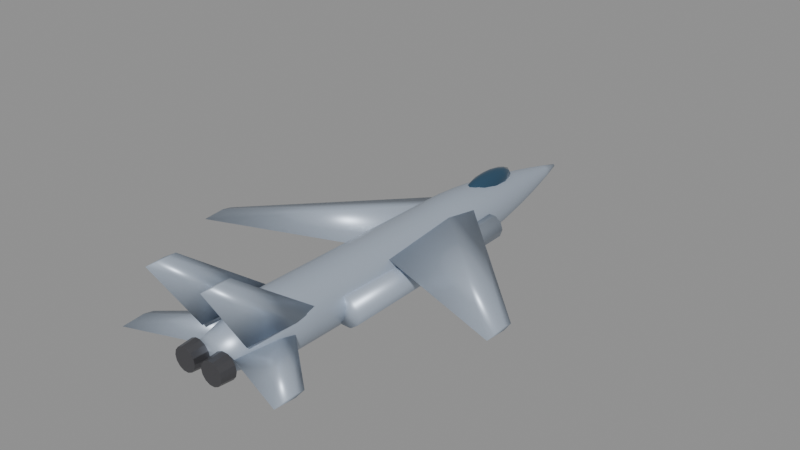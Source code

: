 # Source: f15.blend  (saved by Blender 5.0.119; exported with 4.5.12 LTS)
import bpy
from mathutils import Matrix  # noqa: F401  (used for matrix-valued properties, if any)

bpy.ops.wm.read_factory_settings(use_empty=True)
scene = bpy.context.scene
scene.name = 'Scene'

# ---- materials (node trees are filled in below, after node groups)
mat_body_f15 = bpy.data.materials.new('Body_f15')
mat_body_f15.diffuse_color = (0.45, 0.52, 0.62, 1.0)
mat_canopy = bpy.data.materials.new('Canopy')
mat_canopy.diffuse_color = (0.05, 0.12, 0.2, 1.0)
mat_detail = bpy.data.materials.new('Detail')
mat_detail.diffuse_color = (0.12, 0.12, 0.13, 1.0)

# ---- material node trees
mat_body_f15.use_nodes = True; mat_body_f15.node_tree.nodes.clear()
_N = mat_body_f15.node_tree.nodes; _L = mat_body_f15.node_tree.links
n0 = _N.new('ShaderNodeBsdfPrincipled'); n0.name = 'Principled BSDF'; n0.location = (-200, 100)
n0.inputs[0].default_value = (0.45, 0.52, 0.62, 1.0)
n0.inputs[1].default_value = 0.35
n0.inputs[2].default_value = 0.4
n1 = _N.new('ShaderNodeOutputMaterial'); n1.name = 'Material Output'; n1.location = (200, 100)
_L.new(n0.outputs[0], n1.inputs[0])
n1.is_active_output = True
mat_canopy.use_nodes = True; mat_canopy.node_tree.nodes.clear()
_N = mat_canopy.node_tree.nodes; _L = mat_canopy.node_tree.links
n0 = _N.new('ShaderNodeBsdfPrincipled'); n0.name = 'Principled BSDF'; n0.location = (-200, 100)
n0.inputs[0].default_value = (0.05, 0.12, 0.2, 1.0)
n0.inputs[1].default_value = 0.6
n0.inputs[2].default_value = 0.08
n1 = _N.new('ShaderNodeOutputMaterial'); n1.name = 'Material Output'; n1.location = (200, 100)
_L.new(n0.outputs[0], n1.inputs[0])
n1.is_active_output = True
mat_detail.use_nodes = True; mat_detail.node_tree.nodes.clear()
_N = mat_detail.node_tree.nodes; _L = mat_detail.node_tree.links
n0 = _N.new('ShaderNodeBsdfPrincipled'); n0.name = 'Principled BSDF'; n0.location = (-200, 100)
n0.inputs[0].default_value = (0.12, 0.12, 0.13, 1.0)
n0.inputs[1].default_value = 0.7
n0.inputs[2].default_value = 0.35
n1 = _N.new('ShaderNodeOutputMaterial'); n1.name = 'Material Output'; n1.location = (200, 100)
_L.new(n0.outputs[0], n1.inputs[0])
n1.is_active_output = True

# ---- meshes
me_f15_body = bpy.data.meshes.new('f15_Body')
me_f15_body.from_pydata([(0.6615, -9.7, 0.09021), (0.596, -9.7, 0.3772), (0.4125, -9.7, 0.6074), (0.1472, -9.7, 0.7352), (-0.1472, -9.7, 0.7352), (-0.4125, -9.7, 0.6074), (-0.596, -9.7, 0.3772), (-0.6615, -9.7, 0.09021), (-0.596, -9.7, -0.1968), (-0.4125, -9.7, -0.427), (-0.1472, -9.7, -0.5547), (0.1472, -9.7, -0.5547), (0.4125, -9.7, -0.427), (0.596, -9.7, -0.1968), (0.8666, -8.818, 0.08201), (0.7807, -8.818, 0.458), (0.5403, -8.818, 0.7595), (0.1928, -8.818, 0.9268), (-0.1928, -8.818, 0.9268), (-0.5403, -8.818, 0.7595), (-0.7807, -8.818, 0.458), (-0.8666, -8.818, 0.08201), (-0.7807, -8.818, -0.294), (-0.5403, -8.818, -0.5955), (-0.1928, -8.818, -0.7628), (0.1928, -8.818, -0.7628), (0.5403, -8.818, -0.5955), (0.7807, -8.818, -0.294), (1.072, -7.936, 0.07381), (0.9655, -7.936, 0.5388), (0.6681, -7.936, 0.9116), (0.2385, -7.936, 1.119), (-0.2385, -7.936, 1.119), (-0.6681, -7.936, 0.9116), (-0.9655, -7.936, 0.5388), (-1.072, -7.936, 0.07381), (-0.9655, -7.936, -0.3911), (-0.6681, -7.936, -0.764), (-0.2385, -7.936, -0.9709), (0.2385, -7.936, -0.9709), (0.6681, -7.936, -0.764), (0.9655, -7.936, -0.3911), (1.203, -7.055, 0.06561), (1.084, -7.055, 0.5875), (0.7499, -7.055, 1.006), (0.2676, -7.055, 1.238), (-0.2676, -7.055, 1.238), (-0.7499, -7.055, 1.006), (-1.084, -7.055, 0.5875), (-1.203, -7.055, 0.06561), (-1.084, -7.055, -0.4563), (-0.7499, -7.055, -0.8748), (-0.2676, -7.055, -1.107), (0.2676, -7.055, -1.107), (0.7499, -7.055, -0.8748), (1.084, -7.055, -0.4563), (1.203, -6.173, 0.05741), (1.084, -6.173, 0.5793), (0.7499, -6.173, 0.9978), (0.2676, -6.173, 1.23), (-0.2676, -6.173, 1.23), (-0.7499, -6.173, 0.9978), (-1.084, -6.173, 0.5793), (-1.203, -6.173, 0.05741), (-1.084, -6.173, -0.4645), (-0.7499, -6.173, -0.883), (-0.2676, -6.173, -1.115), (0.2676, -6.173, -1.115), (0.7499, -6.173, -0.883), (1.084, -6.173, -0.4645), (1.203, -5.291, 0.04921), (1.084, -5.291, 0.5711), (0.7499, -5.291, 0.9896), (0.2676, -5.291, 1.222), (-0.2676, -5.291, 1.222), (-0.7499, -5.291, 0.9896), (-1.084, -5.291, 0.5711), (-1.203, -5.291, 0.04921), (-1.084, -5.291, -0.4727), (-0.7499, -5.291, -0.8912), (-0.2676, -5.291, -1.123), (0.2676, -5.291, -1.123), (0.7499, -5.291, -0.8912), (1.084, -5.291, -0.4727), (1.203, -4.409, 0.041), (1.084, -4.409, 0.5629), (0.7499, -4.409, 0.9814), (0.2676, -4.409, 1.214), (-0.2676, -4.409, 1.214), (-0.7499, -4.409, 0.9814), (-1.084, -4.409, 0.5629), (-1.203, -4.409, 0.041), (-1.084, -4.409, -0.4809), (-0.7499, -4.409, -0.8994), (-0.2676, -4.409, -1.132), (0.2676, -4.409, -1.132), (0.7499, -4.409, -0.8994), (1.084, -4.409, -0.4809), (1.203, -3.527, 0.0328), (1.084, -3.527, 0.5547), (0.7499, -3.527, 0.9732), (0.2676, -3.527, 1.205), (-0.2676, -3.527, 1.205), (-0.7499, -3.527, 0.9732), (-1.084, -3.527, 0.5547), (-1.203, -3.527, 0.0328), (-1.084, -3.527, -0.4891), (-0.7499, -3.527, -0.9076), (-0.2676, -3.527, -1.14), (0.2676, -3.527, -1.14), (0.7499, -3.527, -0.9076), (1.084, -3.527, -0.4891), (1.203, -2.645, 0.0246), (1.084, -2.645, 0.5465), (0.7499, -2.645, 0.965), (0.2676, -2.645, 1.197), (-0.2676, -2.645, 1.197), (-0.7499, -2.645, 0.965), (-1.084, -2.645, 0.5465), (-1.203, -2.645, 0.0246), (-1.084, -2.645, -0.4973), (-0.7499, -2.645, -0.9158), (-0.2676, -2.645, -1.148), (0.2676, -2.645, -1.148), (0.7499, -2.645, -0.9158), (1.084, -2.645, -0.4973), (1.203, -1.764, 0.0164), (1.084, -1.764, 0.5383), (0.7499, -1.764, 0.9568), (0.2676, -1.764, 1.189), (-0.2676, -1.764, 1.189), (-0.7499, -1.764, 0.9568), (-1.084, -1.764, 0.5383), (-1.203, -1.764, 0.0164), (-1.084, -1.764, -0.5055), (-0.7499, -1.764, -0.924), (-0.2676, -1.764, -1.156), (0.2676, -1.764, -1.156), (0.7499, -1.764, -0.924), (1.084, -1.764, -0.5055), (1.203, -0.8818, 0.008201), (1.084, -0.8818, 0.5301), (0.7499, -0.8818, 0.9486), (0.2676, -0.8818, 1.181), (-0.2676, -0.8818, 1.181), (-0.7499, -0.8818, 0.9486), (-1.084, -0.8818, 0.5301), (-1.203, -0.8818, 0.008201), (-1.084, -0.8818, -0.5137), (-0.7499, -0.8818, -0.9322), (-0.2676, -0.8818, -1.164), (0.2676, -0.8818, -1.164), (0.7499, -0.8818, -0.9322), (1.084, -0.8818, -0.5137), (1.203, 0.0, 0.0), (1.084, 0.0, 0.5219), (0.7499, 0.0, 0.9404), (0.2676, 0.0, 1.173), (-0.2676, 0.0, 1.173), (-0.7499, 0.0, 0.9404), (-1.084, 0.0, 0.5219), (-1.203, 0.0, 1.473e-16), (-1.084, 0.0, -0.5219), (-0.7499, 0.0, -0.9404), (-0.2676, 0.0, -1.173), (0.2676, 0.0, -1.173), (0.7499, 0.0, -0.9404), (1.084, 0.0, -0.5219), (1.203, 0.8818, -0.008201), (1.084, 0.8818, 0.5137), (0.7499, 0.8818, 0.9322), (0.2676, 0.8818, 1.164), (-0.2676, 0.8818, 1.164), (-0.7499, 0.8818, 0.9322), (-1.084, 0.8818, 0.5137), (-1.203, 0.8818, -0.008201), (-1.084, 0.8818, -0.5301), (-0.7499, 0.8818, -0.9486), (-0.2676, 0.8818, -1.181), (0.2676, 0.8818, -1.181), (0.7499, 0.8818, -0.9486), (1.084, 0.8818, -0.5301), (1.203, 1.764, -0.0164), (1.084, 1.764, 0.5055), (0.7499, 1.764, 0.924), (0.2676, 1.764, 1.156), (-0.2676, 1.764, 1.156), (-0.7499, 1.764, 0.924), (-1.084, 1.764, 0.5055), (-1.203, 1.764, -0.0164), (-1.084, 1.764, -0.5383), (-0.7499, 1.764, -0.9568), (-0.2676, 1.764, -1.189), (0.2676, 1.764, -1.189), (0.7499, 1.764, -0.9568), (1.084, 1.764, -0.5383), (1.195, 2.645, -0.0246), (1.077, 2.645, 0.494), (0.7453, 2.645, 0.91), (0.266, 2.645, 1.141), (-0.266, 2.645, 1.141), (-0.7453, 2.645, 0.91), (-1.077, 2.645, 0.494), (-1.195, 2.645, -0.0246), (-1.077, 2.645, -0.5432), (-0.7453, 2.645, -0.9592), (-0.266, 2.645, -1.19), (0.266, 2.645, -1.19), (0.7453, 2.645, -0.9592), (1.077, 2.645, -0.5432), (1.14, 3.527, -0.0328), (1.027, 3.527, 0.4619), (0.711, 3.527, 0.8587), (0.2537, 3.527, 1.079), (-0.2537, 3.527, 1.079), (-0.711, 3.527, 0.8587), (-1.027, 3.527, 0.4619), (-1.14, 3.527, -0.0328), (-1.027, 3.527, -0.5276), (-0.711, 3.527, -0.9243), (-0.2537, 3.527, -1.144), (0.2537, 3.527, -1.144), (0.711, 3.527, -0.9243), (1.027, 3.527, -0.5276), (1.052, 4.409, -0.041), (0.9476, 4.409, 0.4153), (0.6558, 4.409, 0.7813), (0.234, 4.409, 0.9844), (-0.234, 4.409, 0.9844), (-0.6558, 4.409, 0.7813), (-0.9476, 4.409, 0.4153), (-1.052, 4.409, -0.041), (-0.9476, 4.409, -0.4974), (-0.6558, 4.409, -0.8633), (-0.234, 4.409, -1.066), (0.234, 4.409, -1.066), (0.6558, 4.409, -0.8633), (0.9476, 4.409, -0.4974), (0.937, 5.291, -0.04921), (0.8442, 5.291, 0.3574), (0.5842, 5.291, 0.6834), (0.2085, 5.291, 0.8643), (-0.2085, 5.291, 0.8643), (-0.5842, 5.291, 0.6834), (-0.8442, 5.291, 0.3574), (-0.937, 5.291, -0.04921), (-0.8442, 5.291, -0.4558), (-0.5842, 5.291, -0.7818), (-0.2085, 5.291, -0.9627), (0.2085, 5.291, -0.9627), (0.5842, 5.291, -0.7818), (0.8442, 5.291, -0.4558), (0.7996, 6.173, -0.05741), (0.7204, 6.173, 0.2895), (0.4985, 6.173, 0.5677), (0.1779, 6.173, 0.7221), (-0.1779, 6.173, 0.7221), (-0.4985, 6.173, 0.5677), (-0.7204, 6.173, 0.2895), (-0.7996, 6.173, -0.05741), (-0.7204, 6.173, -0.4043), (-0.4985, 6.173, -0.6825), (-0.1779, 6.173, -0.8369), (0.1779, 6.173, -0.8369), (0.4985, 6.173, -0.6825), (0.7204, 6.173, -0.4043), (0.6417, 7.055, -0.06561), (0.5781, 7.055, 0.2128), (0.4001, 7.055, 0.4361), (0.1428, 7.055, 0.56), (-0.1428, 7.055, 0.56), (-0.4001, 7.055, 0.4361), (-0.5781, 7.055, 0.2128), (-0.6417, 7.055, -0.06561), (-0.5781, 7.055, -0.344), (-0.4001, 7.055, -0.5673), (-0.1428, 7.055, -0.6912), (0.1428, 7.055, -0.6912), (0.4001, 7.055, -0.5673), (0.5781, 7.055, -0.344), (0.465, 7.936, -0.07381), (0.419, 7.936, 0.128), (0.2899, 7.936, 0.2898), (0.1035, 7.936, 0.3796), (-0.1035, 7.936, 0.3796), (-0.2899, 7.936, 0.2898), (-0.419, 7.936, 0.128), (-0.465, 7.936, -0.07381), (-0.419, 7.936, -0.2756), (-0.2899, 7.936, -0.4374), (-0.1035, 7.936, -0.5272), (0.1035, 7.936, -0.5272), (0.2899, 7.936, -0.4374), (0.419, 7.936, -0.2756), (0.2709, 8.818, -0.08201), (0.244, 8.818, 0.03551), (0.1689, 8.818, 0.1298), (0.06027, 8.818, 0.1821), (-0.06027, 8.818, 0.1821), (-0.1689, 8.818, 0.1298), (-0.244, 8.818, 0.03551), (-0.2709, 8.818, -0.08201), (-0.244, 8.818, -0.1995), (-0.1689, 8.818, -0.2938), (-0.06027, 8.818, -0.3461), (0.06027, 8.818, -0.3461), (0.1689, 8.818, -0.2938), (0.244, 8.818, -0.1995), (0.06014, 9.7, -0.09021), (0.05418, 9.7, -0.06412), (0.0375, 9.7, -0.04319), (0.01338, 9.7, -0.03158), (-0.01338, 9.7, -0.03158), (-0.0375, 9.7, -0.04319), (-0.05418, 9.7, -0.06412), (-0.06014, 9.7, -0.09021), (-0.05418, 9.7, -0.1163), (-0.0375, 9.7, -0.1372), (-0.01338, 9.7, -0.1488), (0.01338, 9.7, -0.1488), (0.0375, 9.7, -0.1372), (0.05418, 9.7, -0.1163), (0.6014, 2.988, 0.7217), (0.6014, 1.428, 0.9037), (0.6014, -2.212, 0.7217), (0.6014, 1.428, 0.5397), (6.5, -2.911, 0.6187), (6.5, -3.301, 0.6915), (6.5, -4.211, 0.6187), (6.5, -3.301, 0.5459), (-0.6014, 2.988, 0.7217), (-0.6014, 1.428, 0.9037), (-0.6014, -2.212, 0.7217), (-0.6014, 1.428, 0.5397), (-6.5, -2.911, 0.6187), (-6.5, -3.301, 0.6915), (-6.5, -4.211, 0.6187), (-6.5, -3.301, 0.5459), (1.022, -6.014, 0.5413), (1.154, -7.111, 0.5321), (1.022, -9.147, 0.5413), (0.8908, -7.111, 0.5505), (1.218, -9.734, 3.338), (1.284, -10.14, 3.333), (1.218, -10.89, 3.338), (1.152, -10.14, 3.342), (-1.022, -6.014, 0.5413), (-0.8908, -7.111, 0.5505), (-1.022, -9.147, 0.5413), (-1.154, -7.111, 0.5321), (-1.218, -9.734, 3.338), (-1.152, -10.14, 3.342), (-1.218, -10.89, 3.338), (-1.284, -10.14, 3.333), (0.3608, -6.509, 0.1203), (0.3608, -7.35, 0.2324), (0.3608, -9.312, 0.1203), (0.3608, -7.35, 0.008148), (3.481, -9.173, 0.1203), (3.481, -9.552, 0.1904), (3.481, -10.43, 0.1203), (3.481, -9.552, 0.0502), (-0.3608, -6.509, 0.1203), (-0.3608, -7.35, 0.2324), (-0.3608, -9.312, 0.1203), (-0.3608, -7.35, 0.008148), (-3.481, -9.173, 0.1203), (-3.481, -9.552, 0.1904), (-3.481, -10.43, 0.1203), (-3.481, -9.552, 0.0502), (0.6976, 3.492, -0.1804), (0.7941, 3.49, -0.4773), (1.047, 3.489, -0.6609), (1.359, 3.489, -0.6609), (1.611, 3.49, -0.4773), (1.708, 3.492, -0.1804), (1.611, 3.494, 0.1165), (1.359, 3.495, 0.3), (1.047, 3.495, 0.3), (0.7941, 3.494, 0.1165), (0.6014, -4.85, -0.1203), (0.7163, -4.853, -0.4738), (1.017, -4.854, -0.6922), (1.389, -4.854, -0.6922), (1.689, -4.853, -0.4738), (1.804, -4.85, -0.1203), (1.689, -4.847, 0.2332), (1.389, -4.846, 0.4517), (1.017, -4.846, 0.4517), (0.7163, -4.847, 0.2332), (-1.708, 3.492, -0.1804), (-1.611, 3.49, -0.4773), (-1.359, 3.489, -0.6609), (-1.047, 3.489, -0.6609), (-0.7941, 3.49, -0.4773), (-0.6976, 3.492, -0.1804), (-0.7941, 3.494, 0.1165), (-1.047, 3.495, 0.3), (-1.359, 3.495, 0.3), (-1.611, 3.494, 0.1165), (-1.804, -4.85, -0.1203), (-1.689, -4.853, -0.4738), (-1.389, -4.854, -0.6922), (-1.017, -4.854, -0.6922), (-0.7163, -4.853, -0.4738), (-0.6014, -4.85, -0.1203), (-0.7163, -4.847, 0.2332), (-1.017, -4.846, 0.4517), (-1.389, -4.846, 0.4517), (-1.689, -4.847, 0.2332)], [], [(0, 14, 15, 1), (1, 15, 16, 2), (2, 16, 17, 3), (3, 17, 18, 4), (4, 18, 19, 5), (5, 19, 20, 6), (6, 20, 21, 7), (7, 21, 22, 8), (8, 22, 23, 9), (9, 23, 24, 10), (10, 24, 25, 11), (11, 25, 26, 12), (12, 26, 27, 13), (13, 27, 14, 0), (14, 28, 29, 15), (15, 29, 30, 16), (16, 30, 31, 17), (17, 31, 32, 18), (18, 32, 33, 19), (19, 33, 34, 20), (20, 34, 35, 21), (21, 35, 36, 22), (22, 36, 37, 23), (23, 37, 38, 24), (24, 38, 39, 25), (25, 39, 40, 26), (26, 40, 41, 27), (27, 41, 28, 14), (28, 42, 43, 29), (29, 43, 44, 30), (30, 44, 45, 31), (31, 45, 46, 32), (32, 46, 47, 33), (33, 47, 48, 34), (34, 48, 49, 35), (35, 49, 50, 36), (36, 50, 51, 37), (37, 51, 52, 38), (38, 52, 53, 39), (39, 53, 54, 40), (40, 54, 55, 41), (41, 55, 42, 28), (42, 56, 57, 43), (43, 57, 58, 44), (44, 58, 59, 45), (45, 59, 60, 46), (46, 60, 61, 47), (47, 61, 62, 48), (48, 62, 63, 49), (49, 63, 64, 50), (50, 64, 65, 51), (51, 65, 66, 52), (52, 66, 67, 53), (53, 67, 68, 54), (54, 68, 69, 55), (55, 69, 56, 42), (56, 70, 71, 57), (57, 71, 72, 58), (58, 72, 73, 59), (59, 73, 74, 60), (60, 74, 75, 61), (61, 75, 76, 62), (62, 76, 77, 63), (63, 77, 78, 64), (64, 78, 79, 65), (65, 79, 80, 66), (66, 80, 81, 67), (67, 81, 82, 68), (68, 82, 83, 69), (69, 83, 70, 56), (70, 84, 85, 71), (71, 85, 86, 72), (72, 86, 87, 73), (73, 87, 88, 74), (74, 88, 89, 75), (75, 89, 90, 76), (76, 90, 91, 77), (77, 91, 92, 78), (78, 92, 93, 79), (79, 93, 94, 80), (80, 94, 95, 81), (81, 95, 96, 82), (82, 96, 97, 83), (83, 97, 84, 70), (84, 98, 99, 85), (85, 99, 100, 86), (86, 100, 101, 87), (87, 101, 102, 88), (88, 102, 103, 89), (89, 103, 104, 90), (90, 104, 105, 91), (91, 105, 106, 92), (92, 106, 107, 93), (93, 107, 108, 94), (94, 108, 109, 95), (95, 109, 110, 96), (96, 110, 111, 97), (97, 111, 98, 84), (98, 112, 113, 99), (99, 113, 114, 100), (100, 114, 115, 101), (101, 115, 116, 102), (102, 116, 117, 103), (103, 117, 118, 104), (104, 118, 119, 105), (105, 119, 120, 106), (106, 120, 121, 107), (107, 121, 122, 108), (108, 122, 123, 109), (109, 123, 124, 110), (110, 124, 125, 111), (111, 125, 112, 98), (112, 126, 127, 113), (113, 127, 128, 114), (114, 128, 129, 115), (115, 129, 130, 116), (116, 130, 131, 117), (117, 131, 132, 118), (118, 132, 133, 119), (119, 133, 134, 120), (120, 134, 135, 121), (121, 135, 136, 122), (122, 136, 137, 123), (123, 137, 138, 124), (124, 138, 139, 125), (125, 139, 126, 112), (126, 140, 141, 127), (127, 141, 142, 128), (128, 142, 143, 129), (129, 143, 144, 130), (130, 144, 145, 131), (131, 145, 146, 132), (132, 146, 147, 133), (133, 147, 148, 134), (134, 148, 149, 135), (135, 149, 150, 136), (136, 150, 151, 137), (137, 151, 152, 138), (138, 152, 153, 139), (139, 153, 140, 126), (140, 154, 155, 141), (141, 155, 156, 142), (142, 156, 157, 143), (143, 157, 158, 144), (144, 158, 159, 145), (145, 159, 160, 146), (146, 160, 161, 147), (147, 161, 162, 148), (148, 162, 163, 149), (149, 163, 164, 150), (150, 164, 165, 151), (151, 165, 166, 152), (152, 166, 167, 153), (153, 167, 154, 140), (154, 168, 169, 155), (155, 169, 170, 156), (156, 170, 171, 157), (157, 171, 172, 158), (158, 172, 173, 159), (159, 173, 174, 160), (160, 174, 175, 161), (161, 175, 176, 162), (162, 176, 177, 163), (163, 177, 178, 164), (164, 178, 179, 165), (165, 179, 180, 166), (166, 180, 181, 167), (167, 181, 168, 154), (168, 182, 183, 169), (169, 183, 184, 170), (170, 184, 185, 171), (171, 185, 186, 172), (172, 186, 187, 173), (173, 187, 188, 174), (174, 188, 189, 175), (175, 189, 190, 176), (176, 190, 191, 177), (177, 191, 192, 178), (178, 192, 193, 179), (179, 193, 194, 180), (180, 194, 195, 181), (181, 195, 182, 168), (182, 196, 197, 183), (183, 197, 198, 184), (184, 198, 199, 185), (185, 199, 200, 186), (186, 200, 201, 187), (187, 201, 202, 188), (188, 202, 203, 189), (189, 203, 204, 190), (190, 204, 205, 191), (191, 205, 206, 192), (192, 206, 207, 193), (193, 207, 208, 194), (194, 208, 209, 195), (195, 209, 196, 182), (196, 210, 211, 197), (197, 211, 212, 198), (198, 212, 213, 199), (199, 213, 214, 200), (200, 214, 215, 201), (201, 215, 216, 202), (202, 216, 217, 203), (203, 217, 218, 204), (204, 218, 219, 205), (205, 219, 220, 206), (206, 220, 221, 207), (207, 221, 222, 208), (208, 222, 223, 209), (209, 223, 210, 196), (210, 224, 225, 211), (211, 225, 226, 212), (212, 226, 227, 213), (213, 227, 228, 214), (214, 228, 229, 215), (215, 229, 230, 216), (216, 230, 231, 217), (217, 231, 232, 218), (218, 232, 233, 219), (219, 233, 234, 220), (220, 234, 235, 221), (221, 235, 236, 222), (222, 236, 237, 223), (223, 237, 224, 210), (224, 238, 239, 225), (225, 239, 240, 226), (226, 240, 241, 227), (227, 241, 242, 228), (228, 242, 243, 229), (229, 243, 244, 230), (230, 244, 245, 231), (231, 245, 246, 232), (232, 246, 247, 233), (233, 247, 248, 234), (234, 248, 249, 235), (235, 249, 250, 236), (236, 250, 251, 237), (237, 251, 238, 224), (238, 252, 253, 239), (239, 253, 254, 240), (240, 254, 255, 241), (241, 255, 256, 242), (242, 256, 257, 243), (243, 257, 258, 244), (244, 258, 259, 245), (245, 259, 260, 246), (246, 260, 261, 247), (247, 261, 262, 248), (248, 262, 263, 249), (249, 263, 264, 250), (250, 264, 265, 251), (251, 265, 252, 238), (252, 266, 267, 253), (253, 267, 268, 254), (254, 268, 269, 255), (255, 269, 270, 256), (256, 270, 271, 257), (257, 271, 272, 258), (258, 272, 273, 259), (259, 273, 274, 260), (260, 274, 275, 261), (261, 275, 276, 262), (262, 276, 277, 263), (263, 277, 278, 264), (264, 278, 279, 265), (265, 279, 266, 252), (266, 280, 281, 267), (267, 281, 282, 268), (268, 282, 283, 269), (269, 283, 284, 270), (270, 284, 285, 271), (271, 285, 286, 272), (272, 286, 287, 273), (273, 287, 288, 274), (274, 288, 289, 275), (275, 289, 290, 276), (276, 290, 291, 277), (277, 291, 292, 278), (278, 292, 293, 279), (279, 293, 280, 266), (280, 294, 295, 281), (281, 295, 296, 282), (282, 296, 297, 283), (283, 297, 298, 284), (284, 298, 299, 285), (285, 299, 300, 286), (286, 300, 301, 287), (287, 301, 302, 288), (288, 302, 303, 289), (289, 303, 304, 290), (290, 304, 305, 291), (291, 305, 306, 292), (292, 306, 307, 293), (293, 307, 294, 280), (294, 308, 309, 295), (295, 309, 310, 296), (296, 310, 311, 297), (297, 311, 312, 298), (298, 312, 313, 299), (299, 313, 314, 300), (300, 314, 315, 301), (301, 315, 316, 302), (302, 316, 317, 303), (303, 317, 318, 304), (304, 318, 319, 305), (305, 319, 320, 306), (306, 320, 321, 307), (307, 321, 308, 294), (13, 0, 1, 2, 3, 4, 5, 6, 7, 8, 9, 10, 11, 12), (308, 321, 320, 319, 318, 317, 316, 315, 314, 313, 312, 311, 310, 309), (322, 323, 327, 326), (323, 324, 328, 327), (324, 325, 329, 328), (325, 322, 326, 329), (325, 324, 323, 322), (326, 327, 328, 329), (330, 334, 335, 331), (331, 335, 336, 332), (332, 336, 337, 333), (333, 337, 334, 330), (333, 330, 331, 332), (334, 337, 336, 335), (338, 342, 343, 339), (339, 343, 344, 340), (340, 344, 345, 341), (341, 345, 342, 338), (341, 338, 339, 340), (342, 345, 344, 343), (346, 350, 351, 347), (347, 351, 352, 348), (348, 352, 353, 349), (349, 353, 350, 346), (349, 346, 347, 348), (350, 353, 352, 351), (354, 355, 359, 358), (355, 356, 360, 359), (356, 357, 361, 360), (357, 354, 358, 361), (357, 356, 355, 354), (358, 359, 360, 361), (362, 366, 367, 363), (363, 367, 368, 364), (364, 368, 369, 365), (365, 369, 366, 362), (365, 362, 363, 364), (366, 369, 368, 367), (370, 371, 381, 380), (371, 372, 382, 381), (372, 373, 383, 382), (373, 374, 384, 383), (374, 375, 385, 384), (375, 376, 386, 385), (376, 377, 387, 386), (377, 378, 388, 387), (378, 379, 389, 388), (379, 370, 380, 389), (379, 378, 377, 376, 375, 374, 373, 372, 371, 370), (380, 381, 382, 383, 384, 385, 386, 387, 388, 389), (390, 391, 401, 400), (391, 392, 402, 401), (392, 393, 403, 402), (393, 394, 404, 403), (394, 395, 405, 404), (395, 396, 406, 405), (396, 397, 407, 406), (397, 398, 408, 407), (398, 399, 409, 408), (399, 390, 400, 409), (399, 398, 397, 396, 395, 394, 393, 392, 391, 390), (400, 401, 402, 403, 404, 405, 406, 407, 408, 409)])
me_f15_body.polygons.foreach_set('use_smooth', [True] * 370)
me_f15_body.materials.append(mat_body_f15)
me_f15_body.update()
me_f15_canopy = bpy.data.meshes.new('f15_Canopy')
me_f15_canopy.from_pydata([(0.0, 4.85, 1.299), (0.0, 5.879, 1.165), (0.0, 6.305, 0.842), (0.0, 4.85, 0.3849), (0.08285, 5.332, 1.264), (0.1531, 5.741, 1.165), (0.2, 6.014, 1.017), (0.2165, 6.11, 0.842), (0.2, 6.014, 0.667), (0.1531, 5.741, 0.5188), (0.08285, 5.332, 0.4197), (0.1435, 5.128, 1.264), (0.2652, 5.364, 1.165), (0.3465, 5.522, 1.017), (0.375, 5.577, 0.842), (0.3465, 5.522, 0.667), (0.2652, 5.364, 0.5188), (0.1435, 5.128, 0.4197), (0.1657, 4.85, 1.264), (0.3062, 4.85, 1.165), (0.4, 4.85, 1.017), (0.433, 4.85, 0.842), (0.4, 4.85, 0.667), (0.3062, 4.85, 0.5188), (0.1657, 4.85, 0.4197), (0.1435, 4.572, 1.264), (0.2652, 4.336, 1.165), (0.3465, 4.178, 1.017), (0.375, 4.122, 0.842), (0.3465, 4.178, 0.667), (0.2652, 4.336, 0.5188), (0.1435, 4.572, 0.4197), (0.08285, 4.368, 1.264), (0.1531, 3.959, 1.165), (0.2, 3.686, 1.017), (0.2165, 3.59, 0.842), (0.2, 3.686, 0.667), (0.1531, 3.959, 0.5188), (0.08285, 4.368, 0.4197), (0.0, 4.293, 1.264), (-2.581e-08, 3.821, 1.165), (0.0, 3.506, 1.017), (0.0, 3.395, 0.842), (0.0, 3.506, 0.667), (-2.581e-08, 3.821, 0.5188), (0.0, 4.293, 0.4197), (-0.08285, 4.368, 1.264), (-0.1531, 3.959, 1.165), (-0.2, 3.686, 1.017), (-0.2165, 3.59, 0.842), (-0.2, 3.686, 0.667), (-0.1531, 3.959, 0.5188), (-0.08285, 4.368, 0.4197), (-0.1435, 4.572, 1.264), (-0.2652, 4.336, 1.165), (-0.3465, 4.178, 1.017), (-0.375, 4.122, 0.842), (-0.3465, 4.178, 0.667), (-0.2652, 4.336, 0.5188), (-0.1435, 4.572, 0.4197), (-0.1657, 4.85, 1.264), (-0.3062, 4.85, 1.165), (-0.4, 4.85, 1.017), (-0.433, 4.85, 0.842), (-0.4, 4.85, 0.667), (-0.3062, 4.85, 0.5188), (-0.1657, 4.85, 0.4197), (-0.1435, 5.128, 1.264), (-0.2652, 5.364, 1.165), (-0.3465, 5.522, 1.017), (-0.375, 5.577, 0.842), (-0.3465, 5.522, 0.667), (-0.2652, 5.364, 0.5188), (-0.1435, 5.128, 0.4197), (-0.08285, 5.332, 1.264), (-0.1531, 5.741, 1.165), (-0.2, 6.014, 1.017), (-0.2165, 6.11, 0.842), (-0.2, 6.014, 0.667), (-0.1531, 5.741, 0.5188), (-0.08285, 5.332, 0.4197), (-6.452e-09, 5.407, 1.264), (-1.29e-08, 6.194, 1.017), (-1.29e-08, 6.194, 0.667), (5.162e-08, 5.879, 0.5188), (-6.452e-09, 5.407, 0.4197)], [], [(82, 1, 5, 6), (81, 0, 4), (3, 85, 10), (84, 83, 8, 9), (2, 82, 6, 7), (1, 81, 4, 5), (85, 84, 9, 10), (83, 2, 7, 8), (9, 8, 15, 16), (7, 6, 13, 14), (5, 4, 11, 12), (10, 9, 16, 17), (8, 7, 14, 15), (6, 5, 12, 13), (4, 0, 11), (3, 10, 17), (17, 16, 23, 24), (15, 14, 21, 22), (13, 12, 19, 20), (11, 0, 18), (3, 17, 24), (16, 15, 22, 23), (14, 13, 20, 21), (12, 11, 18, 19), (22, 21, 28, 29), (20, 19, 26, 27), (18, 0, 25), (3, 24, 31), (23, 22, 29, 30), (21, 20, 27, 28), (19, 18, 25, 26), (24, 23, 30, 31), (3, 31, 38), (30, 29, 36, 37), (28, 27, 34, 35), (26, 25, 32, 33), (31, 30, 37, 38), (29, 28, 35, 36), (27, 26, 33, 34), (25, 0, 32), (35, 34, 41, 42), (33, 32, 39, 40), (38, 37, 44, 45), (36, 35, 42, 43), (34, 33, 40, 41), (32, 0, 39), (3, 38, 45), (37, 36, 43, 44), (45, 44, 51, 52), (43, 42, 49, 50), (41, 40, 47, 48), (39, 0, 46), (3, 45, 52), (44, 43, 50, 51), (42, 41, 48, 49), (40, 39, 46, 47), (48, 47, 54, 55), (46, 0, 53), (3, 52, 59), (51, 50, 57, 58), (49, 48, 55, 56), (47, 46, 53, 54), (52, 51, 58, 59), (50, 49, 56, 57), (3, 59, 66), (58, 57, 64, 65), (56, 55, 62, 63), (54, 53, 60, 61), (59, 58, 65, 66), (57, 56, 63, 64), (55, 54, 61, 62), (53, 0, 60), (61, 60, 67, 68), (66, 65, 72, 73), (64, 63, 70, 71), (62, 61, 68, 69), (60, 0, 67), (3, 66, 73), (65, 64, 71, 72), (63, 62, 69, 70), (73, 72, 79, 80), (71, 70, 77, 78), (69, 68, 75, 76), (67, 0, 74), (3, 73, 80), (72, 71, 78, 79), (70, 69, 76, 77), (68, 67, 74, 75), (74, 0, 81), (3, 80, 85), (79, 78, 83, 84), (77, 76, 82, 2), (75, 74, 81, 1), (80, 79, 84, 85), (78, 77, 2, 83), (76, 75, 1, 82)])
me_f15_canopy.polygons.foreach_set('use_smooth', [True] * 96)
me_f15_canopy.materials.append(mat_canopy)
me_f15_canopy.update()
me_f15_detail = bpy.data.meshes.new('f15_Detail')
me_f15_detail.from_pydata([(0.09622, -9.69, 0.0), (0.1463, -9.69, -0.2192), (0.2864, -9.69, -0.395), (0.489, -9.69, -0.4925), (0.7138, -9.69, -0.4925), (0.9164, -9.69, -0.395), (1.057, -9.69, -0.2192), (1.107, -9.69, -6.187e-17), (1.057, -9.69, 0.2192), (0.9164, -9.69, 0.395), (0.7138, -9.69, 0.4925), (0.489, -9.69, 0.4925), (0.2864, -9.69, 0.395), (0.1463, -9.69, 0.2192), (0.1443, -10.28, 0.0), (0.1896, -10.28, -0.1983), (0.3164, -10.28, -0.3573), (0.4997, -10.28, -0.4456), (0.7031, -10.28, -0.4456), (0.8864, -10.28, -0.3573), (1.013, -10.28, -0.1983), (1.058, -10.28, -5.597e-17), (1.013, -10.28, 0.1983), (0.8864, -10.28, 0.3573), (0.7031, -10.28, 0.4456), (0.4997, -10.28, 0.4456), (0.3164, -10.28, 0.3573), (0.1896, -10.28, 0.1983), (-1.107, -9.69, 0.0), (-1.057, -9.69, -0.2192), (-0.9164, -9.69, -0.395), (-0.7138, -9.69, -0.4925), (-0.489, -9.69, -0.4925), (-0.2864, -9.69, -0.395), (-0.1463, -9.69, -0.2192), (-0.09622, -9.69, -6.187e-17), (-0.1463, -9.69, 0.2192), (-0.2864, -9.69, 0.395), (-0.489, -9.69, 0.4925), (-0.7138, -9.69, 0.4925), (-0.9164, -9.69, 0.395), (-1.057, -9.69, 0.2192), (-1.058, -10.28, 0.0), (-1.013, -10.28, -0.1983), (-0.8864, -10.28, -0.3573), (-0.7031, -10.28, -0.4456), (-0.4997, -10.28, -0.4456), (-0.3164, -10.28, -0.3573), (-0.1896, -10.28, -0.1983), (-0.1443, -10.28, -5.597e-17), (-0.1896, -10.28, 0.1983), (-0.3164, -10.28, 0.3573), (-0.4997, -10.28, 0.4456), (-0.7031, -10.28, 0.4456), (-0.8864, -10.28, 0.3573), (-1.013, -10.28, 0.1983)], [], [(0, 1, 15, 14), (1, 2, 16, 15), (2, 3, 17, 16), (3, 4, 18, 17), (4, 5, 19, 18), (5, 6, 20, 19), (6, 7, 21, 20), (7, 8, 22, 21), (8, 9, 23, 22), (9, 10, 24, 23), (10, 11, 25, 24), (11, 12, 26, 25), (12, 13, 27, 26), (13, 0, 14, 27), (13, 12, 11, 10, 9, 8, 7, 6, 5, 4, 3, 2, 1, 0), (14, 15, 16, 17, 18, 19, 20, 21, 22, 23, 24, 25, 26, 27), (28, 29, 43, 42), (29, 30, 44, 43), (30, 31, 45, 44), (31, 32, 46, 45), (32, 33, 47, 46), (33, 34, 48, 47), (34, 35, 49, 48), (35, 36, 50, 49), (36, 37, 51, 50), (37, 38, 52, 51), (38, 39, 53, 52), (39, 40, 54, 53), (40, 41, 55, 54), (41, 28, 42, 55), (41, 40, 39, 38, 37, 36, 35, 34, 33, 32, 31, 30, 29, 28), (42, 43, 44, 45, 46, 47, 48, 49, 50, 51, 52, 53, 54, 55)])
me_f15_detail.materials.append(mat_detail)
me_f15_detail.update()

# ---- objects
ob_body = bpy.data.objects.new('Body', me_f15_body)
ob_canopy = bpy.data.objects.new('Canopy', me_f15_canopy)
ob_detail = bpy.data.objects.new('Detail', me_f15_detail)

# ---- transforms, parenting, visibility, modifiers, constraints
ob_body.location = (0.0, 0.0, 0.0)
ob_canopy.location = (0.0, 0.0, 0.0)
ob_detail.location = (0.0, 0.0, 0.0)

# ---- collection membership
scene.collection.objects.link(ob_body)
scene.collection.objects.link(ob_canopy)
scene.collection.objects.link(ob_detail)

# ---- scene / render settings (as saved in the file)
scene.frame_start = 1; scene.frame_end = 250; scene.frame_set(1)
scene.render.engine = 'BLENDER_EEVEE_NEXT'
scene.render.bake_bias = 0.0
scene.render.bake_samples = 0
scene.cycles.sampling_pattern = 'TABULATED_SOBOL'
scene.eevee.use_volume_custom_range = False
bpy.context.view_layer.update()

# ---- added for rendering (the .blend has no active camera and no usable light): camera, sun + grey world if the file has none
cam_auto = bpy.data.cameras.new('AutoCamera')
cam_auto.lens = 50.0
cam_auto.sensor_width = 36.0
cam_auto.clip_end = 1000.0
ob_auto_camera = bpy.data.objects.new('AutoCamera', cam_auto)
scene.collection.objects.link(ob_auto_camera)
ob_auto_camera.location = (22.9154, -28.0927, 19.4085)
ob_auto_camera.rotation_euler = (1.09748, -7.21219e-08, 0.694738)
scene.camera = ob_auto_camera
light_auto_sun = bpy.data.lights.new('AutoSun', 'SUN')
light_auto_sun.energy = 3.0
light_auto_sun.angle = 0.0523599
ob_auto_sun = bpy.data.objects.new('AutoSun', light_auto_sun)
scene.collection.objects.link(ob_auto_sun)
ob_auto_sun.rotation_euler = (0.872665, 0.174533, 0.523599)
if scene.world is None:
    world_auto = bpy.data.worlds.new('AutoWorld')
    world_auto.color = (0.3, 0.3, 0.3)
    scene.world = world_auto
bpy.context.view_layer.update()

